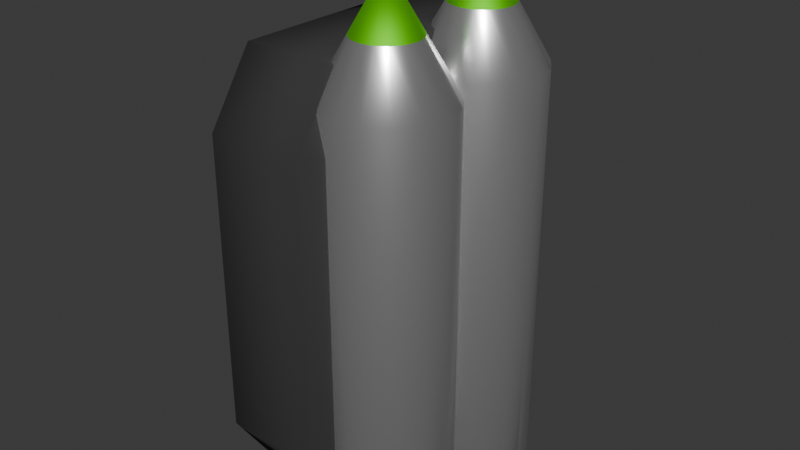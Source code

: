 # Source: jetpack.blend  (saved by Blender 5.0.118; exported with 4.5.12 LTS)
import bpy
from mathutils import Matrix  # noqa: F401  (used for matrix-valued properties, if any)

bpy.ops.wm.read_factory_settings(use_empty=True)
scene = bpy.context.scene
scene.name = 'Scene'

# ---- collections
col_collection = bpy.data.collections.new('Collection'); scene.collection.children.link(col_collection)

# ---- materials (node trees are filled in below, after node groups)
mat_backpack = bpy.data.materials.new('Backpack')
mat_tank = bpy.data.materials.new('Tank')
mat_tanktop = bpy.data.materials.new('TankTop')

# ---- material node trees
mat_backpack.use_nodes = True; mat_backpack.node_tree.nodes.clear()
_N = mat_backpack.node_tree.nodes; _L = mat_backpack.node_tree.links
n0 = _N.new('ShaderNodeBsdfPrincipled'); n0.name = 'Principled BSDF'; n0.location = (-200, 100)
n0.inputs[0].default_value = (0.03193, 0.03193, 0.03193, 1.0)
n0.inputs[2].default_value = 9.0
n1 = _N.new('ShaderNodeOutputMaterial'); n1.name = 'Material Output'; n1.location = (200, 100)
_L.new(n0.outputs[0], n1.inputs[0])
n1.is_active_output = True
mat_tank.use_nodes = True; mat_tank.node_tree.nodes.clear()
_N = mat_tank.node_tree.nodes; _L = mat_tank.node_tree.links
n0 = _N.new('ShaderNodeBsdfPrincipled'); n0.name = 'Principled BSDF'; n0.location = (-200, 100)
n0.inputs[0].default_value = (1.0, 1.0, 1.0, 1.0)
n0.inputs[1].default_value = 0.9
n0.inputs[2].default_value = 0.3
n1 = _N.new('ShaderNodeOutputMaterial'); n1.name = 'Material Output'; n1.location = (200, 100)
_L.new(n0.outputs[0], n1.inputs[0])
n1.is_active_output = True
mat_tanktop.use_nodes = True; mat_tanktop.node_tree.nodes.clear()
_N = mat_tanktop.node_tree.nodes; _L = mat_tanktop.node_tree.links
n0 = _N.new('ShaderNodeBsdfPrincipled'); n0.name = 'Principled BSDF'; n0.location = (-200, 100)
n0.inputs[0].default_value = (0.1982, 0.8, 0.0, 1.0)
n0.inputs[1].default_value = 1.0
n0.inputs[2].default_value = 0.7
n1 = _N.new('ShaderNodeOutputMaterial'); n1.name = 'Material Output'; n1.location = (200, 100)
_L.new(n0.outputs[0], n1.inputs[0])
n1.is_active_output = True

# ---- world
world_world = bpy.data.worlds.new('World'); scene.world = world_world
world_world.use_nodes = True; world_world.node_tree.nodes.clear()
_N = world_world.node_tree.nodes; _L = world_world.node_tree.links
n0 = _N.new('ShaderNodeOutputWorld'); n0.name = 'World Output'; n0.location = (200, 100)
n1 = _N.new('ShaderNodeBackground'); n1.name = 'Background'; n1.location = (-200, 100)
n1.inputs[0].default_value = (0.05088, 0.05088, 0.05088, 1.0)
_L.new(n1.outputs[0], n0.inputs[0])
n0.is_active_output = True
world_world.color = (0.05088, 0.05088, 0.05088)
world_world.sun_shadow_jitter_overblur = 0.0

# ---- meshes
me_cube_001 = bpy.data.meshes.new('Cube.001')
me_cube_001.from_pydata([(-0.6854, -0.6854, -1.0), (-0.6854, -1.0, -0.6854), (-1.0, -0.6854, -0.6854), (-0.6854, -1.0, 0.6854), (-0.6854, -0.6854, 1.0), (-1.0, -0.6854, 0.6854), (-0.6854, 0.6854, -1.0), (-1.0, 0.6854, -0.6854), (-0.6854, 1.0, -0.6854), (-0.6854, 0.6854, 1.0), (-0.6854, 1.0, 0.6854), (-1.0, 0.6854, 0.6854), (0.6854, -0.6854, -1.0), (1.0, -0.6854, -0.6854), (0.6854, -1.0, -0.6854), (0.6854, -0.6854, 1.0), (0.6854, -1.0, 0.6854), (1.0, -0.6854, 0.6854), (0.6854, 0.6854, -1.0), (0.6854, 1.0, -0.6854), (1.0, 0.6854, -0.6854), (0.6854, 0.6854, 1.0), (1.0, 0.6854, 0.6854), (0.6854, 1.0, 0.6854)], [], [(0, 1, 2), (3, 4, 5), (6, 7, 8), (9, 10, 11), (12, 13, 14), (15, 16, 17), (18, 19, 20), (21, 22, 23), (6, 0, 2, 7), (1, 3, 5, 2), (4, 9, 11, 5), (10, 8, 7, 11), (18, 6, 8, 19), (9, 21, 23, 10), (22, 20, 19, 23), (12, 18, 20, 13), (21, 15, 17, 22), (16, 14, 13, 17), (0, 12, 14, 1), (15, 4, 3, 16), (6, 18, 12, 0), (2, 5, 11, 7), (14, 16, 3, 1), (21, 9, 4, 15), (8, 10, 23, 19), (20, 22, 17, 13)])
me_cube_001.polygons.foreach_set('use_smooth', [True] * 26)
_uv = me_cube_001.uv_layers.new(name='UVMap')
_uv.uv.foreach_set('vector', [0.1643, 0.7107, 0.1643, 0.75, 0.125, 0.7107, 0.5857, 0.0, 0.625, 0.03933, 0.5857, 0.03933, 0.1643, 0.5393, 0.125, 0.5393, 0.1643, 0.5, 0.625, 0.2369, 0.5857, 0.2795, 0.5857, 0.2107, 0.3357, 0.7107, 0.4045, 0.7107, 0.375, 0.7697, 0.6447, 0.75, 0.5857, 0.7893, 0.5857, 0.7205, 0.3357, 0.5393, 0.375, 0.4803, 0.4045, 0.5393, 0.6447, 0.5, 0.5857, 0.5295, 0.5857, 0.4607, 0.1643, 0.5393, 0.1643, 0.7107, 0.125, 0.7107, 0.125, 0.5393, 0.4143, 0.0, 0.5857, 0.0, 0.5857, 0.03933, 0.4143, 0.03933, 0.625, 0.03933, 0.625, 0.2369, 0.5857, 0.2107, 0.5857, 0.03933, 0.5857, 0.2795, 0.4143, 0.2893, 0.4143, 0.2107, 0.5857, 0.2107, 0.3357, 0.5393, 0.1643, 0.5393, 0.1643, 0.5, 0.375, 0.4803, 0.625, 0.2369, 0.6447, 0.5, 0.5857, 0.4607, 0.5857, 0.2795, 0.5857, 0.5295, 0.4045, 0.5393, 0.375, 0.4803, 0.5857, 0.4607, 0.3357, 0.7107, 0.3357, 0.5393, 0.4045, 0.5393, 0.4045, 0.7107, 0.6447, 0.5, 0.6447, 0.75, 0.5857, 0.7205, 0.5857, 0.5295, 0.5857, 0.7893, 0.375, 0.7697, 0.4045, 0.7107, 0.5857, 0.7205, 0.1643, 0.7107, 0.3357, 0.7107, 0.375, 0.7697, 0.1643, 0.75, 0.6447, 0.75, 0.625, 0.9607, 0.5857, 0.9607, 0.5857, 0.7893, 0.1643, 0.5393, 0.3357, 0.5393, 0.3357, 0.7107, 0.1643, 0.7107, 0.4143, 0.03933, 0.5857, 0.03933, 0.5857, 0.2107, 0.4143, 0.2107, 0.375, 0.7697, 0.5857, 0.7893, 0.5857, 0.9607, 0.4143, 0.9607, 0.6447, 0.5, 0.8357, 0.5393, 0.8357, 0.7107, 0.6447, 0.75, 0.4143, 0.2893, 0.5857, 0.2795, 0.5857, 0.4607, 0.375, 0.4803, 0.4045, 0.5393, 0.5857, 0.5295, 0.5857, 0.7205, 0.4045, 0.7107])
me_cube_001.materials.append(mat_backpack)
me_cube_001.update()
me_cylinder = bpy.data.meshes.new('Cylinder')
me_cylinder.from_pydata([(0.0, 1.0, -1.0), (-0.001372, 1.001, 0.999), (0.3827, 0.9239, -1.0), (0.3811, 0.9249, 0.999), (0.7071, 0.7071, -1.0), (0.7053, 0.7082, 0.999), (0.9239, 0.3827, -1.0), (0.922, 0.384, 0.999), (1.0, 0.0, -1.0), (0.9981, 0.001515, 0.999), (0.9239, -0.3827, -1.0), (0.922, -0.3809, 0.999), (0.7071, -0.7071, -1.0), (0.7053, -0.7052, 0.999), (0.3827, -0.9239, -1.0), (0.3811, -0.9218, 0.999), (0.0, -1.0, -1.0), (-0.001372, -0.9979, 0.999), (-0.3827, -0.9239, -1.0), (-0.3838, -0.9218, 0.999), (-0.7071, -0.7071, -1.0), (-0.7081, -0.7052, 0.999), (-0.9239, -0.3827, -1.0), (-0.9247, -0.3809, 0.999), (-1.0, 0.0, -1.0), (-1.001, 0.001515, 0.999), (-0.9239, 0.3827, -1.0), (-0.9247, 0.384, 0.999), (-0.7071, 0.7071, -1.0), (-0.7081, 0.7082, 0.999), (-0.3827, 0.9239, -1.0), (-0.3838, 0.9249, 0.999), (-0.002743, 0.00303, 1.535), (-0.002058, 0.502, 1.267), (0.4596, -0.189, 1.267), (0.3513, 0.3556, 1.267), (0.1892, -0.4594, 1.267), (0.4596, 0.1935, 1.267), (0.3513, -0.3511, 1.267), (0.4977, 0.002272, 1.267), (-0.002058, -0.4974, 1.267), (0.1892, 0.4639, 1.267), (-0.1933, -0.4594, 1.267), (-0.1933, 0.4639, 1.267), (-0.4637, -0.189, 1.267), (-0.5018, 0.002272, 1.267), (-0.3554, -0.3511, 1.267), (-0.4637, 0.1935, 1.267), (-0.3554, 0.3556, 1.267)], [], [(0, 1, 3, 2), (2, 3, 5, 4), (4, 5, 7, 6), (6, 7, 9, 8), (8, 9, 11, 10), (10, 11, 13, 12), (12, 13, 15, 14), (14, 15, 17, 16), (16, 17, 19, 18), (18, 19, 21, 20), (20, 21, 23, 22), (22, 23, 25, 24), (24, 25, 27, 26), (26, 27, 29, 28), (28, 29, 31, 30), (30, 31, 1, 0), (0, 2, 4, 6, 8, 10, 12, 14, 16, 18, 20, 22, 24, 26, 28, 30), (1, 33, 41, 3), (3, 41, 35, 5), (7, 37, 39, 9), (9, 39, 34, 11), (11, 34, 38, 13), (13, 38, 36, 15), (15, 36, 40, 17), (17, 40, 42, 19), (19, 42, 46, 21), (21, 46, 44, 23), (23, 44, 45, 25), (25, 45, 47, 27), (27, 47, 48, 29), (29, 48, 43, 31), (31, 43, 33, 1), (7, 5, 35, 37), (35, 41, 32), (37, 35, 32), (39, 37, 32), (34, 39, 32), (40, 36, 32), (38, 34, 32), (41, 33, 32), (36, 38, 32), (47, 45, 32), (42, 40, 32), (48, 47, 32), (46, 42, 32), (43, 48, 32), (44, 46, 32), (33, 43, 32), (45, 44, 32)])
me_cylinder.polygons.foreach_set('use_smooth', [True] * 49)
me_cylinder.polygons.foreach_set('material_index', [0, 0, 0, 0, 0, 0, 0, 0, 0, 0, 0, 0, 0, 0, 0, 0, 0, 0, 0, 0, 0, 0, 0, 0, 0, 0, 0, 0, 0, 0, 0, 0, 0, 1, 1, 1, 1, 1, 1, 1, 1, 1, 1, 1, 1, 1, 1, 1, 1])
_uv = me_cylinder.uv_layers.new(name='UVMap')
_uv.uv.foreach_set('vector', [1.0, 0.5, 1.0, 1.0, 0.9375, 1.0, 0.9375, 0.5, 0.9375, 0.5, 0.9375, 1.0, 0.875, 1.0, 0.875, 0.5, 0.875, 0.5, 0.875, 1.0, 0.8125, 1.0, 0.8125, 0.5, 0.8125, 0.5, 0.8125, 1.0, 0.75, 1.0, 0.75, 0.5, 0.75, 0.5, 0.75, 1.0, 0.6875, 1.0, 0.6875, 0.5, 0.6875, 0.5, 0.6875, 1.0, 0.625, 1.0, 0.625, 0.5, 0.625, 0.5, 0.625, 1.0, 0.5625, 1.0, 0.5625, 0.5, 0.5625, 0.5, 0.5625, 1.0, 0.5, 1.0, 0.5, 0.5, 0.5, 0.5, 0.5, 1.0, 0.4375, 1.0, 0.4375, 0.5, 0.4375, 0.5, 0.4375, 1.0, 0.375, 1.0, 0.375, 0.5, 0.375, 0.5, 0.375, 1.0, 0.3125, 1.0, 0.3125, 0.5, 0.3125, 0.5, 0.3125, 1.0, 0.25, 1.0, 0.25, 0.5, 0.25, 0.5, 0.25, 1.0, 0.1875, 1.0, 0.1875, 0.5, 0.1875, 0.5, 0.1875, 1.0, 0.125, 1.0, 0.125, 0.5, 0.125, 0.5, 0.125, 1.0, 0.0625, 1.0, 0.0625, 0.5, 0.0625, 0.5, 0.0625, 1.0, 0.0, 1.0, 0.0, 0.5, 0.75, 0.49, 0.8418, 0.4717, 0.9197, 0.4197, 0.9717, 0.3418, 0.99, 0.25, 0.9717, 0.1582, 0.9197, 0.08029, 0.8418, 0.02827, 0.75, 0.01, 0.6582, 0.02827, 0.5803, 0.08029, 0.5283, 0.1582, 0.51, 0.25, 0.5283, 0.3418, 0.5803, 0.4197, 0.6582, 0.4717, 0.25, 0.49, 0.25, 0.37, 0.2959, 0.3609, 0.3418, 0.4717, 0.3418, 0.4717, 0.2959, 0.3609, 0.3349, 0.3349, 0.4197, 0.4197, 0.4717, 0.3418, 0.3609, 0.2959, 0.37, 0.25, 0.49, 0.25, 0.49, 0.25, 0.37, 0.25, 0.3609, 0.2041, 0.4717, 0.1582, 0.4717, 0.1582, 0.3609, 0.2041, 0.3349, 0.1651, 0.4197, 0.08029, 0.4197, 0.08029, 0.3349, 0.1651, 0.2959, 0.1391, 0.3418, 0.02827, 0.3418, 0.02827, 0.2959, 0.1391, 0.25, 0.13, 0.25, 0.01, 0.25, 0.01, 0.25, 0.13, 0.2041, 0.1391, 0.1582, 0.02827, 0.1582, 0.02827, 0.2041, 0.1391, 0.1651, 0.1651, 0.08029, 0.08029, 0.08029, 0.08029, 0.1651, 0.1651, 0.1391, 0.2041, 0.02827, 0.1582, 0.02827, 0.1582, 0.1391, 0.2041, 0.13, 0.25, 0.01, 0.25, 0.01, 0.25, 0.13, 0.25, 0.1391, 0.2959, 0.02827, 0.3418, 0.02827, 0.3418, 0.1391, 0.2959, 0.1651, 0.3349, 0.08029, 0.4197, 0.08029, 0.4197, 0.1651, 0.3349, 0.2041, 0.3609, 0.1582, 0.4717, 0.1582, 0.4717, 0.2041, 0.3609, 0.25, 0.37, 0.25, 0.49, 0.4717, 0.3418, 0.4197, 0.4197, 0.3349, 0.3349, 0.3609, 0.2959, 0.3349, 0.3349, 0.2959, 0.3609, 0.25, 0.25, 0.3609, 0.2959, 0.3349, 0.3349, 0.25, 0.25, 0.37, 0.25, 0.3609, 0.2959, 0.25, 0.25, 0.3609, 0.2041, 0.37, 0.25, 0.25, 0.25, 0.25, 0.13, 0.2959, 0.1391, 0.25, 0.25, 0.3349, 0.1651, 0.3609, 0.2041, 0.25, 0.25, 0.2959, 0.3609, 0.25, 0.37, 0.25, 0.25, 0.2959, 0.1391, 0.3349, 0.1651, 0.25, 0.25, 0.1391, 0.2959, 0.13, 0.25, 0.25, 0.25, 0.2041, 0.1391, 0.25, 0.13, 0.25, 0.25, 0.1651, 0.3349, 0.1391, 0.2959, 0.25, 0.25, 0.1651, 0.1651, 0.2041, 0.1391, 0.25, 0.25, 0.2041, 0.3609, 0.1651, 0.3349, 0.25, 0.25, 0.1391, 0.2041, 0.1651, 0.1651, 0.25, 0.25, 0.25, 0.37, 0.2041, 0.3609, 0.25, 0.25, 0.13, 0.25, 0.1391, 0.2041, 0.25, 0.25])
me_cylinder.materials.append(mat_tank)
me_cylinder.materials.append(mat_tanktop)
me_cylinder.update()
me_cylinder_003 = bpy.data.meshes.new('Cylinder.003')
me_cylinder_003.from_pydata([(0.0, 1.0, -1.0), (-0.001372, 1.001, 0.999), (0.3827, 0.9239, -1.0), (0.3811, 0.9249, 0.999), (0.7071, 0.7071, -1.0), (0.7053, 0.7082, 0.999), (0.9239, 0.3827, -1.0), (0.922, 0.384, 0.999), (1.0, 0.0, -1.0), (0.9981, 0.001515, 0.999), (0.9239, -0.3827, -1.0), (0.922, -0.3809, 0.999), (0.7071, -0.7071, -1.0), (0.7053, -0.7052, 0.999), (0.3827, -0.9239, -1.0), (0.3811, -0.9218, 0.999), (0.0, -1.0, -1.0), (-0.001372, -0.9979, 0.999), (-0.3827, -0.9239, -1.0), (-0.3838, -0.9218, 0.999), (-0.7071, -0.7071, -1.0), (-0.7081, -0.7052, 0.999), (-0.9239, -0.3827, -1.0), (-0.9247, -0.3809, 0.999), (-1.0, 0.0, -1.0), (-1.001, 0.001515, 0.999), (-0.9239, 0.3827, -1.0), (-0.9247, 0.384, 0.999), (-0.7071, 0.7071, -1.0), (-0.7081, 0.7082, 0.999), (-0.3827, 0.9239, -1.0), (-0.3838, 0.9249, 0.999), (-0.002743, 0.00303, 1.535), (-0.002058, 0.502, 1.267), (0.4596, -0.189, 1.267), (0.3513, 0.3556, 1.267), (0.1892, -0.4594, 1.267), (0.4596, 0.1935, 1.267), (0.3513, -0.3511, 1.267), (0.4977, 0.002272, 1.267), (-0.002058, -0.4974, 1.267), (0.1892, 0.4639, 1.267), (-0.1933, -0.4594, 1.267), (-0.1933, 0.4639, 1.267), (-0.4637, -0.189, 1.267), (-0.5018, 0.002272, 1.267), (-0.3554, -0.3511, 1.267), (-0.4637, 0.1935, 1.267), (-0.3554, 0.3556, 1.267)], [], [(0, 1, 3, 2), (2, 3, 5, 4), (4, 5, 7, 6), (6, 7, 9, 8), (8, 9, 11, 10), (10, 11, 13, 12), (12, 13, 15, 14), (14, 15, 17, 16), (16, 17, 19, 18), (18, 19, 21, 20), (20, 21, 23, 22), (22, 23, 25, 24), (24, 25, 27, 26), (26, 27, 29, 28), (28, 29, 31, 30), (30, 31, 1, 0), (0, 2, 4, 6, 8, 10, 12, 14, 16, 18, 20, 22, 24, 26, 28, 30), (1, 33, 41, 3), (3, 41, 35, 5), (7, 37, 39, 9), (9, 39, 34, 11), (11, 34, 38, 13), (13, 38, 36, 15), (15, 36, 40, 17), (17, 40, 42, 19), (19, 42, 46, 21), (21, 46, 44, 23), (23, 44, 45, 25), (25, 45, 47, 27), (27, 47, 48, 29), (29, 48, 43, 31), (31, 43, 33, 1), (7, 5, 35, 37), (35, 41, 32), (37, 35, 32), (39, 37, 32), (34, 39, 32), (40, 36, 32), (38, 34, 32), (41, 33, 32), (36, 38, 32), (47, 45, 32), (42, 40, 32), (48, 47, 32), (46, 42, 32), (43, 48, 32), (44, 46, 32), (33, 43, 32), (45, 44, 32)])
me_cylinder_003.polygons.foreach_set('use_smooth', [True] * 49)
me_cylinder_003.polygons.foreach_set('material_index', [0, 0, 0, 0, 0, 0, 0, 0, 0, 0, 0, 0, 0, 0, 0, 0, 0, 0, 0, 0, 0, 0, 0, 0, 0, 0, 0, 0, 0, 0, 0, 0, 0, 1, 1, 1, 1, 1, 1, 1, 1, 1, 1, 1, 1, 1, 1, 1, 1])
_uv = me_cylinder_003.uv_layers.new(name='UVMap')
_uv.uv.foreach_set('vector', [1.0, 0.5, 1.0, 1.0, 0.9375, 1.0, 0.9375, 0.5, 0.9375, 0.5, 0.9375, 1.0, 0.875, 1.0, 0.875, 0.5, 0.875, 0.5, 0.875, 1.0, 0.8125, 1.0, 0.8125, 0.5, 0.8125, 0.5, 0.8125, 1.0, 0.75, 1.0, 0.75, 0.5, 0.75, 0.5, 0.75, 1.0, 0.6875, 1.0, 0.6875, 0.5, 0.6875, 0.5, 0.6875, 1.0, 0.625, 1.0, 0.625, 0.5, 0.625, 0.5, 0.625, 1.0, 0.5625, 1.0, 0.5625, 0.5, 0.5625, 0.5, 0.5625, 1.0, 0.5, 1.0, 0.5, 0.5, 0.5, 0.5, 0.5, 1.0, 0.4375, 1.0, 0.4375, 0.5, 0.4375, 0.5, 0.4375, 1.0, 0.375, 1.0, 0.375, 0.5, 0.375, 0.5, 0.375, 1.0, 0.3125, 1.0, 0.3125, 0.5, 0.3125, 0.5, 0.3125, 1.0, 0.25, 1.0, 0.25, 0.5, 0.25, 0.5, 0.25, 1.0, 0.1875, 1.0, 0.1875, 0.5, 0.1875, 0.5, 0.1875, 1.0, 0.125, 1.0, 0.125, 0.5, 0.125, 0.5, 0.125, 1.0, 0.0625, 1.0, 0.0625, 0.5, 0.0625, 0.5, 0.0625, 1.0, 0.0, 1.0, 0.0, 0.5, 0.75, 0.49, 0.8418, 0.4717, 0.9197, 0.4197, 0.9717, 0.3418, 0.99, 0.25, 0.9717, 0.1582, 0.9197, 0.08029, 0.8418, 0.02827, 0.75, 0.01, 0.6582, 0.02827, 0.5803, 0.08029, 0.5283, 0.1582, 0.51, 0.25, 0.5283, 0.3418, 0.5803, 0.4197, 0.6582, 0.4717, 0.25, 0.49, 0.25, 0.37, 0.2959, 0.3609, 0.3418, 0.4717, 0.3418, 0.4717, 0.2959, 0.3609, 0.3349, 0.3349, 0.4197, 0.4197, 0.4717, 0.3418, 0.3609, 0.2959, 0.37, 0.25, 0.49, 0.25, 0.49, 0.25, 0.37, 0.25, 0.3609, 0.2041, 0.4717, 0.1582, 0.4717, 0.1582, 0.3609, 0.2041, 0.3349, 0.1651, 0.4197, 0.08029, 0.4197, 0.08029, 0.3349, 0.1651, 0.2959, 0.1391, 0.3418, 0.02827, 0.3418, 0.02827, 0.2959, 0.1391, 0.25, 0.13, 0.25, 0.01, 0.25, 0.01, 0.25, 0.13, 0.2041, 0.1391, 0.1582, 0.02827, 0.1582, 0.02827, 0.2041, 0.1391, 0.1651, 0.1651, 0.08029, 0.08029, 0.08029, 0.08029, 0.1651, 0.1651, 0.1391, 0.2041, 0.02827, 0.1582, 0.02827, 0.1582, 0.1391, 0.2041, 0.13, 0.25, 0.01, 0.25, 0.01, 0.25, 0.13, 0.25, 0.1391, 0.2959, 0.02827, 0.3418, 0.02827, 0.3418, 0.1391, 0.2959, 0.1651, 0.3349, 0.08029, 0.4197, 0.08029, 0.4197, 0.1651, 0.3349, 0.2041, 0.3609, 0.1582, 0.4717, 0.1582, 0.4717, 0.2041, 0.3609, 0.25, 0.37, 0.25, 0.49, 0.4717, 0.3418, 0.4197, 0.4197, 0.3349, 0.3349, 0.3609, 0.2959, 0.3349, 0.3349, 0.2959, 0.3609, 0.25, 0.25, 0.3609, 0.2959, 0.3349, 0.3349, 0.25, 0.25, 0.37, 0.25, 0.3609, 0.2959, 0.25, 0.25, 0.3609, 0.2041, 0.37, 0.25, 0.25, 0.25, 0.25, 0.13, 0.2959, 0.1391, 0.25, 0.25, 0.3349, 0.1651, 0.3609, 0.2041, 0.25, 0.25, 0.2959, 0.3609, 0.25, 0.37, 0.25, 0.25, 0.2959, 0.1391, 0.3349, 0.1651, 0.25, 0.25, 0.1391, 0.2959, 0.13, 0.25, 0.25, 0.25, 0.2041, 0.1391, 0.25, 0.13, 0.25, 0.25, 0.1651, 0.3349, 0.1391, 0.2959, 0.25, 0.25, 0.1651, 0.1651, 0.2041, 0.1391, 0.25, 0.25, 0.2041, 0.3609, 0.1651, 0.3349, 0.25, 0.25, 0.1391, 0.2041, 0.1651, 0.1651, 0.25, 0.25, 0.25, 0.37, 0.2041, 0.3609, 0.25, 0.25, 0.13, 0.25, 0.1391, 0.2041, 0.25, 0.25])
me_cylinder_003.materials.append(mat_tank)
me_cylinder_003.materials.append(mat_tanktop)
me_cylinder_003.update()

# ---- objects
ob_cube = bpy.data.objects.new('Cube', me_cube_001)
ob_cylinder = bpy.data.objects.new('Cylinder', me_cylinder)
ob_cylinder_001 = bpy.data.objects.new('Cylinder.001', me_cylinder_003)

# ---- transforms, parenting, visibility, modifiers, constraints
ob_cube.location = (0.1808, -0.002128, -0.05827)
ob_cube.scale = (0.4628, 0.946, 1.4)
ob_cylinder.location = (0.6438, -0.4175, -0.2075)
ob_cylinder.scale = (0.4094, 0.4094, 1.332)
ob_cylinder_001.location = (0.6438, 0.4023, -0.2075)
ob_cylinder_001.scale = (0.4094, 0.4094, 1.332)

# ---- collection membership
col_collection.objects.link(ob_cube)
col_collection.objects.link(ob_cylinder)
col_collection.objects.link(ob_cylinder_001)

# ---- scene / render settings (as saved in the file)
scene.frame_start = 1; scene.frame_end = 250; scene.frame_set(1)
scene.render.engine = 'BLENDER_EEVEE_NEXT'
scene.render.bake_bias = 0.0
scene.render.bake_samples = 0
scene.cycles.sampling_pattern = 'TABULATED_SOBOL'
scene.eevee.use_volume_custom_range = False
bpy.context.view_layer.update()

# ---- added for rendering (the .blend has no active camera and no usable light): camera, sun
cam_auto = bpy.data.cameras.new('AutoCamera')
cam_auto.lens = 50.0
cam_auto.sensor_width = 36.0
cam_auto.clip_end = 1000.0
ob_auto_camera = bpy.data.objects.new('AutoCamera', cam_auto)
scene.collection.objects.link(ob_auto_camera)
ob_auto_camera.location = (4.17363, -4.54773, 3.17916)
ob_auto_camera.rotation_euler = (1.09748, -7.21219e-08, 0.694738)
scene.camera = ob_auto_camera
light_auto_sun = bpy.data.lights.new('AutoSun', 'SUN')
light_auto_sun.energy = 3.0
light_auto_sun.angle = 0.0523599
ob_auto_sun = bpy.data.objects.new('AutoSun', light_auto_sun)
scene.collection.objects.link(ob_auto_sun)
ob_auto_sun.rotation_euler = (0.872665, 0.174533, 0.523599)
bpy.context.view_layer.update()
